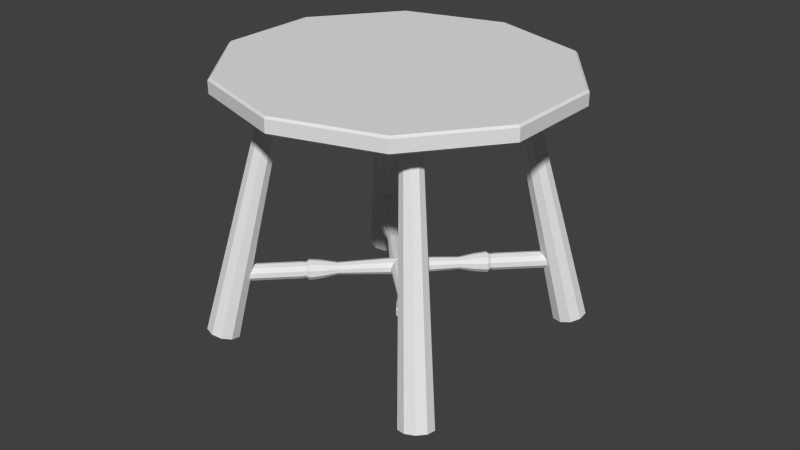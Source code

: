 # Source: tisch2.blend  (saved by Blender 2.64.0; exported with 4.5.12 LTS)
import bpy
from mathutils import Matrix  # noqa: F401  (used for matrix-valued properties, if any)

bpy.ops.wm.read_factory_settings(use_empty=True)
scene = bpy.context.scene
scene.name = 'Scene'

# ---- collections
col_collection_1 = bpy.data.collections.new('Collection 1'); scene.collection.children.link(col_collection_1)

# ---- world
world_world = bpy.data.worlds.new('World'); scene.world = world_world
world_world.color = (0.05088, 0.05088, 0.05088)
world_world.use_sun_shadow = False
world_world.sun_shadow_jitter_overblur = 0.0
world_world.cycles.sampling_method = 'MANUAL'
world_world.cycles.sample_map_resolution = 256

# ---- meshes
me_cylinder_005 = bpy.data.meshes.new('Cylinder.005')
me_cylinder_005.from_pydata([(-0.4421, 0.4415, -0.4583), (12.8, -13.06, 0.1514), (-0.2217, 0.647, -0.4699), (13.02, -12.85, 0.1397), (-0.05392, 0.7413, -0.5003), (13.19, -12.76, 0.1093), (-0.002884, 0.6885, -0.5378), (13.24, -12.81, 0.07186), (-0.08808, 0.5086, -0.5681), (13.16, -12.99, 0.04158), (-0.277, 0.2705, -0.5796), (12.97, -13.23, 0.03007), (-0.4974, 0.06508, -0.5679), (12.75, -13.44, 0.04172), (-0.6652, -0.02923, -0.5375), (12.58, -13.53, 0.07209), (-0.7162, 0.02361, -0.5001), (12.53, -13.48, 0.1096), (-0.631, 0.2034, -0.4698), (12.61, -13.3, 0.1399), (6.181, -6.309, -0.1534), (6.401, -6.103, -0.1651), (6.569, -6.009, -0.1955), (6.62, -6.062, -0.233), (6.535, -6.242, -0.2632), (6.346, -6.48, -0.2748), (6.125, -6.685, -0.2631), (5.958, -6.78, -0.2327), (5.907, -6.727, -0.1952), (5.992, -6.547, -0.165), (10.14, -9.707, -0.0313), (10.09, -9.44, -0.03251), (9.551, -9.001, -0.05791), (8.842, -8.521, -0.09212), (2.741, -2.806, -0.4357), (2.914, -2.982, -0.4471), (3.39, -3.467, -0.4152), (3.964, -4.052, -0.3663), (2.415, -2.867, -0.3344), (2.481, -3.064, -0.3128), (3.012, -3.539, -0.2979), (3.709, -4.1, -0.2873), (4.1, -3.88, -0.358), (2.892, -2.262, -0.4046), (2.994, -2.42, -0.3971), (3.249, -2.471, -0.396), (8.682, -8.86, -0.1492), (10.26, -10.04, -0.09164), (10.11, -9.921, -0.0938), (10.05, -9.725, -0.1154), (8.721, -8.589, -0.07026), (9.909, -10.11, 0.01815), (9.786, -9.983, 0.007454), (9.613, -9.807, 0.01889), (2.644, -3.233, -0.4328), (3.155, -3.687, -0.4027), (3.805, -4.2, -0.3579), (2.617, -2.68, -0.4464), (3.648, -4.229, -0.3091), (2.229, -2.979, -0.4043), (2.383, -3.082, -0.3969), (2.439, -3.349, -0.3957), (3.683, -3.021, -0.3705), (4.161, -3.751, -0.3362), (2.841, -2.209, -0.3671), (2.947, -2.371, -0.3625), (2.806, -2.442, -0.4348), (2.915, -2.586, -0.425), (3.145, -2.691, -0.433), (3.592, -3.213, -0.4029), (2.792, -2.458, -0.3345), (2.981, -2.522, -0.313), (3.449, -3.065, -0.2981), (4.004, -3.781, -0.2874), (3.187, -2.406, -0.3501), (3.628, -2.964, -0.3305), (4.124, -3.713, -0.3093), (2.673, -2.303, -0.3367), (9.515, -9.25, -0.1303), (8.818, -8.689, -0.1409), (10.35, -9.862, -0.06136), (10.19, -9.756, -0.06587), (10.07, -10.28, -0.1032), (9.938, -10.14, -0.1044), (9.815, -10.02, -0.1295), (9.313, -9.504, -0.1426), (10.13, -9.904, 0.006496), (9.989, -9.794, -0.003295), (9.882, -9.556, 0.004632), (9.372, -9.102, -0.02546), (10.15, -9.505, -0.07835), (9.606, -9.058, -0.09795), (8.879, -8.559, -0.1191), (10.3, -9.809, -0.02387), (2.712, -2.773, -0.2987), (3.214, -3.285, -0.2856), (3.845, -3.929, -0.279), (2.263, -2.747, -0.3366), (9.136, -9.321, -0.01301), (8.563, -8.737, -0.06187), (2.452, -2.509, -0.325), (2.589, -2.648, -0.3238), (2.975, -3.788, -0.3703), (3.684, -4.267, -0.3361), (2.397, -2.885, -0.4347), (2.538, -2.995, -0.4249), (2.178, -2.927, -0.3668), (2.336, -3.033, -0.3623), (2.377, -3.284, -0.3498), (2.921, -3.731, -0.3302), (8.523, -9.008, -0.1408), (9.077, -9.724, -0.1301), (9.545, -10.27, -0.1152), (9.735, -10.33, -0.09367), (9.854, -10.49, -0.0915), (8.402, -9.076, -0.1189), (8.898, -9.824, -0.0977), (9.34, -10.38, -0.07807), (9.58, -10.42, -0.06566), (9.686, -10.58, -0.06113), (8.365, -9.038, -0.09196), (8.844, -9.768, -0.05766), (9.278, -10.32, -0.03222), (9.533, -10.37, -0.03109), (9.635, -10.53, -0.02364), (8.427, -8.909, -0.07016), (8.935, -9.576, -0.02531), (9.382, -10.1, 0.004808), (9.611, -10.2, -0.003162), (9.72, -10.35, 0.00664), (12.8, 0.868, -0.1558), (-0.4421, -13.49, -0.1511), (13.02, 0.643, -0.1579), (-0.2217, -13.71, -0.1533), (13.19, 0.4714, -0.1824), (-0.05392, -13.88, -0.1778), (13.24, 0.4185, -0.2199), (-0.002883, -13.94, -0.2153), (13.16, 0.5047, -0.2561), (-0.08808, -13.85, -0.2514), (12.97, 0.697, -0.2771), (-0.277, -13.66, -0.2724), (12.75, 0.9219, -0.2749), (-0.4974, -13.43, -0.2703), (12.58, 1.094, -0.2504), (-0.6652, -13.26, -0.2457), (12.53, 1.146, -0.2129), (-0.7162, -13.21, -0.2083), (12.61, 1.06, -0.1768), (-0.631, -13.29, -0.1721), (6.181, -6.309, -0.1534), (6.401, -6.534, -0.1556), (6.569, -6.705, -0.1801), (6.62, -6.758, -0.2176), (6.535, -6.672, -0.2537), (6.346, -6.48, -0.2748), (6.125, -6.255, -0.2726), (5.958, -6.083, -0.2481), (5.907, -6.03, -0.2106), (5.992, -6.117, -0.1745), (2.947, -10.58, -0.1815), (3.187, -10.51, -0.1713), (3.628, -9.936, -0.1768), (4.124, -9.175, -0.1888), (9.938, -2.574, -0.2713), (9.815, -2.76, -0.2895), (9.313, -3.277, -0.2799), (8.682, -3.9, -0.2586), (9.611, -2.239, -0.1788), (9.382, -2.316, -0.1668), (8.935, -2.889, -0.1728), (8.427, -3.638, -0.1864), (8.818, -4.038, -0.2435), (10.35, -2.718, -0.2189), (10.19, -2.831, -0.2186), (10.15, -3.1, -0.2196), (3.964, -9.012, -0.2569), (2.806, -10.71, -0.2524), (2.915, -10.55, -0.2494), (3.145, -10.47, -0.2614), (4.004, -9.051, -0.1712), (2.452, -10.35, -0.1521), (2.589, -10.21, -0.1569), (2.712, -10.03, -0.1387), (9.545, -2.485, -0.2868), (9.077, -3.036, -0.2776), (8.523, -3.738, -0.257), (10.07, -2.44, -0.2761), (8.365, -3.576, -0.2124), (9.686, -2.043, -0.2494), (9.58, -2.208, -0.2467), (9.34, -2.275, -0.2569), (9.606, -3.574, -0.2189), (8.879, -4.1, -0.2175), (10.3, -2.665, -0.1814), (10.14, -2.782, -0.184), (10.26, -2.632, -0.2551), (10.11, -2.751, -0.2519), (10.05, -2.995, -0.2638), (9.515, -3.482, -0.2575), (9.989, -2.624, -0.1614), (9.882, -2.826, -0.1438), (9.372, -3.334, -0.1527), (8.721, -3.939, -0.1728), (10.09, -3.036, -0.1738), (9.551, -3.518, -0.1788), (8.842, -4.062, -0.1905), (10.13, -2.494, -0.1569), (3.592, -9.9, -0.2554), (4.1, -9.151, -0.2418), (2.892, -10.8, -0.2163), (2.994, -10.63, -0.2161), (2.617, -10.52, -0.2734), (2.741, -10.37, -0.2688), (2.914, -10.24, -0.2871), (3.39, -9.695, -0.2778), (2.673, -10.57, -0.1543), (2.792, -10.42, -0.1589), (2.981, -10.3, -0.1414), (3.449, -9.752, -0.1506), (3.249, -10.58, -0.2172), (3.683, -9.992, -0.2168), (4.161, -9.213, -0.2158), (2.841, -10.75, -0.1788), (9.613, -2.551, -0.1411), (9.136, -3.094, -0.1504), (8.563, -3.777, -0.1713), (9.72, -2.076, -0.1758), (3.214, -9.512, -0.1483), (3.845, -8.889, -0.1696), (9.909, -2.269, -0.1548), (9.786, -2.416, -0.1594), (8.898, -2.853, -0.2514), (8.402, -3.614, -0.2394), (9.854, -2.215, -0.2739), (9.735, -2.366, -0.2693), (9.635, -1.99, -0.2119), (9.533, -2.159, -0.2121), (9.278, -2.21, -0.211), (8.844, -2.797, -0.2114), (3.805, -8.85, -0.2554), (3.155, -9.455, -0.2755), (2.644, -9.963, -0.2844), (2.538, -10.17, -0.2668), (2.397, -10.3, -0.2713), (3.684, -8.727, -0.2377), (2.975, -9.271, -0.2494), (2.439, -9.753, -0.2544), (2.383, -10.01, -0.2442), (2.229, -10.12, -0.2468), (3.648, -8.689, -0.2107), (2.921, -9.215, -0.2093), (2.377, -9.688, -0.2086), (2.336, -9.958, -0.2096), (2.178, -10.07, -0.2093), (3.709, -8.751, -0.1847), (3.012, -9.307, -0.1707), (2.481, -9.794, -0.1644), (2.415, -10.04, -0.1763), (2.263, -10.16, -0.1731), (13.75, 1.443, -0.6872), (8.645, 0.8655, 1.197), (14.31, 1.289, -0.661), (8.976, 0.7751, 1.213), (14.68, 0.8121, -0.6431), (9.193, 0.4954, 1.223), (14.71, 0.1952, -0.6423), (9.213, 0.1332, 1.223), (14.4, -0.3265, -0.6578), (9.029, -0.1732, 1.214), (13.86, -0.5539, -0.6836), (8.711, -0.3067, 1.199), (13.29, -0.4, -0.7098), (8.381, -0.2163, 1.184), (12.92, 0.07616, -0.7232), (8.164, 0.06341, 1.174), (12.89, 0.6934, -0.7274), (8.143, 0.4256, 1.173), (13.21, 1.215, -0.713), (8.327, 0.732, 1.182), (13.86, -13.17, -0.4064), (8.711, -8.251, 1.374), (14.4, -13.31, -0.3725), (9.029, -8.335, 1.394), (14.71, -13.76, -0.3346), (9.213, -8.598, 1.416), (14.68, -14.34, -0.309), (9.193, -8.94, 1.431), (14.31, -14.83, -0.3043), (8.976, -9.229, 1.433), (13.74, -15.05, -0.3224), (8.645, -9.357, 1.423), (13.2, -14.91, -0.3564), (8.327, -9.273, 1.403), (12.88, -14.45, -0.3901), (8.143, -9.009, 1.381), (12.92, -13.88, -0.4189), (8.164, -8.668, 1.366), (13.3, -13.39, -0.4246), (8.381, -8.378, 1.364), (0.0, 1.0, -1.001), (1.23e-08, 0.5871, 1.0), (0.5878, 0.809, -1.001), (0.3451, 0.475, 1.0), (0.9511, 0.309, -1.0), (0.5584, 0.1814, 1.0), (0.9511, -0.309, -1.0), (0.5584, -0.1814, 1.0), (0.5878, -0.809, -1.0), (0.3451, -0.475, 1.0), (-8.742e-08, -1.0, -1.0), (-3.903e-08, -0.5871, 1.0), (-0.5878, -0.809, -1.0), (-0.3451, -0.475, 1.0), (-0.9511, -0.309, -0.9964), (-0.5584, -0.1814, 1.0), (-0.9511, 0.309, -1.0), (-0.5584, 0.1814, 1.0), (-0.5878, 0.809, -1.001), (-0.3451, 0.475, 1.0), (1.222e-06, -13.62, -0.723), (5.559e-07, -8.531, 1.175), (0.5878, -13.8, -0.7148), (0.3451, -8.637, 1.18), (0.9511, -14.26, -0.6923), (0.5584, -8.913, 1.193), (0.9511, -14.84, -0.6658), (0.5584, -9.254, 1.208), (0.5878, -15.31, -0.6445), (0.3451, -9.53, 1.221), (1.313e-06, -15.49, -0.6363), (6.095e-07, -9.635, 1.225), (-0.5878, -15.31, -0.6445), (-0.3451, -9.53, 1.221), (-0.9511, -14.83, -0.6625), (-0.5584, -9.254, 1.208), (-0.9511, -14.26, -0.6923), (-0.5584, -8.913, 1.193), (-0.5878, -13.8, -0.7148), (-0.3451, -8.637, 1.18)], [], [(51, 1, 3, 86), (86, 3, 5, 93), (93, 5, 7, 80), (80, 7, 9, 47), (47, 9, 11, 82), (82, 11, 13, 114), (114, 13, 15, 119), (119, 15, 17, 124), (3, 1, 19, 17, 15, 13, 11, 9, 7, 5), (129, 19, 1, 51), (124, 17, 19, 129), (0, 2, 4, 6, 8, 10, 12, 14, 16, 18), (96, 20, 21, 73), (73, 21, 22, 76), (76, 22, 23, 63), (63, 23, 24, 42), (42, 24, 25, 37), (37, 25, 26, 56), (56, 26, 27, 103), (103, 27, 28, 58), (41, 29, 20, 96), (58, 28, 29, 41), (6, 43, 66, 8), (2, 77, 64, 4), (4, 64, 43, 6), (94, 95, 72, 71), (45, 62, 69, 68), (74, 75, 62, 45), (77, 70, 65, 64), (71, 72, 75, 74), (101, 94, 71, 70), (95, 96, 73, 72), (0, 100, 77, 2), (100, 101, 70, 77), (44, 45, 68, 67), (62, 63, 42, 69), (75, 76, 63, 62), (43, 44, 67, 66), (64, 65, 44, 43), (65, 74, 45, 44), (70, 71, 74, 65), (72, 73, 76, 75), (8, 66, 57, 10), (66, 67, 34, 57), (67, 68, 35, 34), (68, 69, 36, 35), (69, 42, 37, 36), (10, 57, 104, 12), (57, 34, 105, 104), (34, 35, 54, 105), (35, 36, 55, 54), (36, 37, 56, 55), (12, 104, 59, 14), (104, 105, 60, 59), (105, 54, 61, 60), (54, 55, 102, 61), (55, 56, 103, 102), (14, 59, 106, 16), (59, 60, 107, 106), (60, 61, 108, 107), (61, 102, 109, 108), (102, 103, 58, 109), (18, 97, 100, 0), (97, 38, 101, 100), (38, 39, 94, 101), (39, 40, 95, 94), (40, 41, 96, 95), (16, 106, 97, 18), (106, 107, 38, 97), (107, 108, 39, 38), (108, 109, 40, 39), (109, 58, 41, 40), (20, 99, 50, 21), (99, 98, 89, 50), (98, 53, 88, 89), (53, 52, 87, 88), (52, 51, 86, 87), (21, 50, 33, 22), (50, 89, 32, 33), (89, 88, 31, 32), (88, 87, 30, 31), (87, 86, 93, 30), (22, 33, 92, 23), (33, 32, 91, 92), (32, 31, 90, 91), (31, 30, 81, 90), (30, 93, 80, 81), (23, 92, 79, 24), (92, 91, 78, 79), (91, 90, 49, 78), (90, 81, 48, 49), (81, 80, 47, 48), (24, 79, 46, 25), (79, 78, 85, 46), (78, 49, 84, 85), (49, 48, 83, 84), (48, 47, 82, 83), (25, 46, 110, 26), (46, 85, 111, 110), (85, 84, 112, 111), (84, 83, 113, 112), (83, 82, 114, 113), (26, 110, 115, 27), (110, 111, 116, 115), (111, 112, 117, 116), (112, 113, 118, 117), (113, 114, 119, 118), (27, 115, 120, 28), (115, 116, 121, 120), (116, 117, 122, 121), (117, 118, 123, 122), (118, 119, 124, 123), (29, 125, 99, 20), (125, 126, 98, 99), (126, 127, 53, 98), (127, 128, 52, 53), (128, 129, 51, 52), (28, 120, 125, 29), (120, 121, 126, 125), (121, 122, 127, 126), (122, 123, 128, 127), (123, 124, 129, 128), (181, 131, 133, 216), (216, 133, 135, 223), (223, 135, 137, 210), (210, 137, 139, 177), (177, 139, 141, 212), (212, 141, 143, 244), (244, 143, 145, 249), (249, 145, 147, 254), (133, 131, 149, 147, 145, 143, 141, 139, 137, 135), (259, 149, 131, 181), (254, 147, 149, 259), (130, 132, 134, 136, 138, 140, 142, 144, 146, 148), (226, 150, 151, 203), (203, 151, 152, 206), (206, 152, 153, 193), (193, 153, 154, 172), (172, 154, 155, 167), (167, 155, 156, 186), (186, 156, 157, 233), (233, 157, 158, 188), (171, 159, 150, 226), (188, 158, 159, 171), (136, 173, 196, 138), (132, 207, 194, 134), (134, 194, 173, 136), (224, 225, 202, 201), (175, 192, 199, 198), (204, 205, 192, 175), (207, 200, 195, 194), (201, 202, 205, 204), (231, 224, 201, 200), (225, 226, 203, 202), (130, 230, 207, 132), (230, 231, 200, 207), (174, 175, 198, 197), (192, 193, 172, 199), (205, 206, 193, 192), (173, 174, 197, 196), (194, 195, 174, 173), (195, 204, 175, 174), (200, 201, 204, 195), (202, 203, 206, 205), (138, 196, 187, 140), (196, 197, 164, 187), (197, 198, 165, 164), (198, 199, 166, 165), (199, 172, 167, 166), (140, 187, 234, 142), (187, 164, 235, 234), (164, 165, 184, 235), (165, 166, 185, 184), (166, 167, 186, 185), (142, 234, 189, 144), (234, 235, 190, 189), (235, 184, 191, 190), (184, 185, 232, 191), (185, 186, 233, 232), (144, 189, 236, 146), (189, 190, 237, 236), (190, 191, 238, 237), (191, 232, 239, 238), (232, 233, 188, 239), (148, 227, 230, 130), (227, 168, 231, 230), (168, 169, 224, 231), (169, 170, 225, 224), (170, 171, 226, 225), (146, 236, 227, 148), (236, 237, 168, 227), (237, 238, 169, 168), (238, 239, 170, 169), (239, 188, 171, 170), (150, 229, 180, 151), (229, 228, 219, 180), (228, 183, 218, 219), (183, 182, 217, 218), (182, 181, 216, 217), (151, 180, 163, 152), (180, 219, 162, 163), (219, 218, 161, 162), (218, 217, 160, 161), (217, 216, 223, 160), (152, 163, 222, 153), (163, 162, 221, 222), (162, 161, 220, 221), (161, 160, 211, 220), (160, 223, 210, 211), (153, 222, 209, 154), (222, 221, 208, 209), (221, 220, 179, 208), (220, 211, 178, 179), (211, 210, 177, 178), (154, 209, 176, 155), (209, 208, 215, 176), (208, 179, 214, 215), (179, 178, 213, 214), (178, 177, 212, 213), (155, 176, 240, 156), (176, 215, 241, 240), (215, 214, 242, 241), (214, 213, 243, 242), (213, 212, 244, 243), (156, 240, 245, 157), (240, 241, 246, 245), (241, 242, 247, 246), (242, 243, 248, 247), (243, 244, 249, 248), (157, 245, 250, 158), (245, 246, 251, 250), (246, 247, 252, 251), (247, 248, 253, 252), (248, 249, 254, 253), (159, 255, 229, 150), (255, 256, 228, 229), (256, 257, 183, 228), (257, 258, 182, 183), (258, 259, 181, 182), (158, 250, 255, 159), (250, 251, 256, 255), (251, 252, 257, 256), (252, 253, 258, 257), (253, 254, 259, 258), (260, 261, 263, 262), (262, 263, 265, 264), (264, 265, 267, 266), (266, 267, 269, 268), (268, 269, 271, 270), (270, 271, 273, 272), (272, 273, 275, 274), (274, 275, 277, 276), (263, 261, 279, 277, 275, 273, 271, 269, 267, 265), (278, 279, 261, 260), (276, 277, 279, 278), (260, 262, 264, 266, 268, 270, 272, 274, 276, 278), (280, 281, 283, 282), (282, 283, 285, 284), (284, 285, 287, 286), (286, 287, 289, 288), (288, 289, 291, 290), (290, 291, 293, 292), (292, 293, 295, 294), (294, 295, 297, 296), (283, 281, 299, 297, 295, 293, 291, 289, 287, 285), (298, 299, 281, 280), (296, 297, 299, 298), (280, 282, 284, 286, 288, 290, 292, 294, 296, 298), (300, 301, 303, 302), (302, 303, 305, 304), (304, 305, 307, 306), (306, 307, 309, 308), (308, 309, 311, 310), (310, 311, 313, 312), (312, 313, 315, 314), (314, 315, 317, 316), (303, 301, 319, 317, 315, 313, 311, 309, 307, 305), (318, 319, 301, 300), (316, 317, 319, 318), (300, 302, 304, 306, 308, 310, 312, 314, 316, 318), (320, 321, 323, 322), (322, 323, 325, 324), (324, 325, 327, 326), (326, 327, 329, 328), (328, 329, 331, 330), (330, 331, 333, 332), (332, 333, 335, 334), (334, 335, 337, 336), (323, 321, 339, 337, 335, 333, 331, 329, 327, 325), (338, 339, 321, 320), (336, 337, 339, 338), (320, 322, 324, 326, 328, 330, 332, 334, 336, 338)])
_uv = me_cylinder_005.uv_layers.new(name='UVMap')
_uv.uv.foreach_set('vector', [0.9761, 0.6306, 1.292, 0.6309, 1.292, 0.6612, 0.9767, 0.6609, 0.9767, 0.6609, 1.292, 0.6612, 1.296, 0.68, 0.9804, 0.6797, -0.1381, 0.4226, 0.1773, 0.422, 0.1829, 0.426, -0.1326, 0.4267, 0.1715, 0.5588, -0.1439, 0.5591, -0.149, 0.5402, 0.1664, 0.54, 0.1664, 0.54, -0.149, 0.5402, -0.1519, 0.5098, 0.1635, 0.5096, 0.1635, 0.5096, -0.1519, 0.5098, -0.1514, 0.4795, 0.1641, 0.4792, 0.1641, 0.4792, -0.1514, 0.4795, -0.1476, 0.4607, 0.1678, 0.4605, -0.1323, 0.4313, 0.1831, 0.4319, 0.1776, 0.4359, -0.1378, 0.4353, 0.6269, 0.2156, 0.6117, 0.1942, 0.5986, 0.1693, 0.5927, 0.1506, 0.5962, 0.1451, 0.6078, 0.1549, 0.6231, 0.1763, 0.6362, 0.2012, 0.6421, 0.2199, 0.6385, 0.2254, 0.979, 0.6002, 1.294, 0.6004, 1.292, 0.6309, 0.9761, 0.6306, 0.9842, 0.5813, 1.3, 0.5816, 1.294, 0.6004, 0.979, 0.6002, 0.5254, 0.3507, 0.5407, 0.3721, 0.5523, 0.3819, 0.5558, 0.3764, 0.5499, 0.3577, 0.5368, 0.3329, 0.5216, 0.3114, 0.5099, 0.3016, 0.5064, 0.3071, 0.5123, 0.3259, 0.3153, 0.63, 0.5698, 0.6302, 0.5704, 0.6606, 0.3157, 0.6518, 0.3157, 0.6518, 0.5704, 0.6606, 0.5741, 0.6793, 0.3183, 0.6653, -0.03062, 0.4387, 0.2252, 0.4373, 0.2307, 0.4413, -0.02665, 0.4415, 0.8352, 0.5444, 0.5779, 0.5584, 0.5727, 0.5396, 0.8314, 0.5309, 0.8314, 0.5309, 0.5727, 0.5396, 0.5698, 0.5092, 0.8294, 0.509, 0.8294, 0.509, 0.5698, 0.5092, 0.5704, 0.4788, 0.8298, 0.4871, 0.8298, 0.4871, 0.5704, 0.4788, 0.5741, 0.4601, 0.8325, 0.4737, -0.0285, 0.444, 0.2299, 0.4438, 0.2243, 0.4478, -0.03247, 0.4469, 0.3173, 0.6081, 0.5727, 0.5998, 0.5698, 0.6302, 0.3153, 0.63, 0.321, 0.5945, 0.5779, 0.581, 0.5727, 0.5998, 0.3173, 0.6081, 1.3, 0.5578, 0.9842, 0.5581, 0.979, 0.5393, 1.294, 0.539, -0.1514, 0.66, 0.1641, 0.6602, 0.1678, 0.679, -0.1476, 0.6787, -0.1519, 0.4273, 0.1635, 0.4267, 0.169, 0.4307, -0.1464, 0.4313, 0.1918, 0.6299, 0.2465, 0.63, 0.2471, 0.6624, 0.1925, 0.6671, 0.9537, 0.5691, 0.9005, 0.5615, 0.895, 0.5414, 0.9474, 0.546, -0.1519, 0.4375, -0.09788, 0.4378, -0.09199, 0.4421, -0.1452, 0.4424, 0.1641, 0.6602, 0.1789, 0.6579, 0.1823, 0.6752, 0.1678, 0.679, 0.1925, 0.6671, 0.2471, 0.6624, 0.2511, 0.6824, 0.197, 0.69, 0.1784, 0.6299, 0.1918, 0.6299, 0.1925, 0.6671, 0.1789, 0.6579, 0.2465, 0.63, 0.3153, 0.63, 0.3157, 0.6518, 0.2471, 0.6624, -0.1519, 0.6296, 0.1635, 0.6299, 0.1641, 0.6602, -0.1514, 0.66, 0.1635, 0.6299, 0.1784, 0.6299, 0.1789, 0.6579, 0.1641, 0.6602, 0.9701, 0.5543, 0.9537, 0.5691, 0.9474, 0.546, 0.9653, 0.5369, 0.9005, 0.5615, 0.8352, 0.5444, 0.8314, 0.5309, 0.895, 0.5414, -0.09788, 0.4378, -0.03062, 0.4387, -0.02665, 0.4415, -0.09199, 0.4421, 0.9842, 0.5581, 0.9701, 0.5543, 0.9653, 0.5369, 0.979, 0.5393, 0.1635, 0.4267, 0.1781, 0.4268, 0.1831, 0.4305, 0.169, 0.4307, 0.9751, 0.5543, 0.9604, 0.5691, 0.9537, 0.5691, 0.9701, 0.5543, 0.1789, 0.6579, 0.1925, 0.6671, 0.197, 0.69, 0.1823, 0.6752, 0.2471, 0.6624, 0.3157, 0.6518, 0.3183, 0.6653, 0.2511, 0.6824, 1.294, 0.539, 0.979, 0.5393, 0.9761, 0.5089, 1.292, 0.5086, 0.979, 0.5393, 0.9653, 0.5369, 0.9627, 0.5089, 0.9761, 0.5089, 0.9653, 0.5369, 0.9474, 0.546, 0.9439, 0.5089, 0.9627, 0.5089, 0.9474, 0.546, 0.895, 0.5414, 0.8919, 0.5089, 0.9439, 0.5089, 0.895, 0.5414, 0.8314, 0.5309, 0.8294, 0.509, 0.8919, 0.5089, 1.292, 0.5086, 0.9761, 0.5089, 0.9767, 0.4785, 1.292, 0.4782, 0.9761, 0.5089, 0.9627, 0.5089, 0.9632, 0.4809, 0.9767, 0.4785, 0.9627, 0.5089, 0.9439, 0.5089, 0.9445, 0.4717, 0.9632, 0.4809, 0.9439, 0.5089, 0.8919, 0.5089, 0.8925, 0.4765, 0.9445, 0.4717, 0.8919, 0.5089, 0.8294, 0.509, 0.8298, 0.4871, 0.8925, 0.4765, 1.292, 0.4782, 0.9767, 0.4785, 0.9804, 0.4598, 1.296, 0.4595, 0.9767, 0.4785, 0.9632, 0.4809, 0.9666, 0.4636, 0.9804, 0.4598, 0.9632, 0.4809, 0.9445, 0.4717, 0.9491, 0.4488, 0.9666, 0.4636, 0.9445, 0.4717, 0.8925, 0.4765, 0.8965, 0.4565, 0.9491, 0.4488, 0.8925, 0.4765, 0.8298, 0.4871, 0.8325, 0.4737, 0.8965, 0.4565, -0.1464, 0.4174, 0.169, 0.418, 0.1635, 0.422, -0.1519, 0.4214, 0.169, 0.418, 0.1829, 0.4182, 0.1778, 0.4219, 0.1635, 0.422, 0.9666, 0.4636, 0.9491, 0.4488, 0.9558, 0.4489, 0.9717, 0.4636, -0.1452, 0.4424, -0.09256, 0.4429, -0.09845, 0.4472, -0.1519, 0.4473, -0.09256, 0.4429, -0.0285, 0.444, -0.03247, 0.4469, -0.09845, 0.4472, -0.149, 0.5992, 0.1664, 0.5995, 0.1635, 0.6299, -0.1519, 0.6296, 0.1664, 0.5995, 0.181, 0.6018, 0.1784, 0.6299, 0.1635, 0.6299, 0.181, 0.6018, 0.1953, 0.5927, 0.1918, 0.6299, 0.1784, 0.6299, 0.1953, 0.5927, 0.2496, 0.5975, 0.2465, 0.63, 0.1918, 0.6299, 0.2496, 0.5975, 0.3173, 0.6081, 0.3153, 0.63, 0.2465, 0.63, -0.1439, 0.5804, 0.1715, 0.5806, 0.1664, 0.5995, -0.149, 0.5992, 0.1715, 0.5806, 0.1858, 0.5845, 0.181, 0.6018, 0.1664, 0.5995, 0.1858, 0.5845, 0.2016, 0.5697, 0.1953, 0.5927, 0.181, 0.6018, 0.2016, 0.5697, 0.2551, 0.5774, 0.2496, 0.5975, 0.1953, 0.5927, 0.2551, 0.5774, 0.321, 0.5945, 0.3173, 0.6081, 0.2496, 0.5975, 0.5698, 0.6302, 0.8294, 0.6304, 0.8298, 0.6523, 0.5704, 0.6606, 0.8294, 0.6304, 0.8919, 0.6305, 0.8925, 0.663, 0.8298, 0.6523, 0.8919, 0.6305, 0.9439, 0.6306, 0.9445, 0.6677, 0.8925, 0.663, 0.9439, 0.6306, 0.9627, 0.6306, 0.9632, 0.6586, 0.9445, 0.6677, 0.9627, 0.6306, 0.9761, 0.6306, 0.9767, 0.6609, 0.9632, 0.6586, 0.5704, 0.6606, 0.8298, 0.6523, 0.8325, 0.6658, 0.5741, 0.6793, 0.8298, 0.6523, 0.8925, 0.663, 0.8965, 0.683, 0.8325, 0.6658, 0.8925, 0.663, 0.9445, 0.6677, 0.9491, 0.6906, 0.8965, 0.683, 0.9445, 0.6677, 0.9632, 0.6586, 0.9666, 0.6758, 0.9491, 0.6906, 0.9632, 0.6586, 0.9767, 0.6609, 0.9804, 0.6797, 0.9666, 0.6758, 0.2252, 0.4373, 0.4835, 0.4376, 0.4875, 0.4405, 0.2307, 0.4413, 0.4835, 0.4376, 0.5476, 0.4365, 0.5535, 0.4408, 0.4875, 0.4405, 0.5476, 0.4365, 0.6002, 0.4359, 0.6069, 0.4408, 0.5535, 0.4408, 0.9491, 0.6906, 0.9666, 0.6758, 0.9717, 0.6758, 0.9558, 0.6905, -0.1519, 0.4229, -0.1381, 0.4226, -0.1326, 0.4267, -0.1468, 0.4266, 0.5779, 0.5584, 0.321, 0.5449, 0.3173, 0.5313, 0.5727, 0.5396, 0.321, 0.5449, 0.2551, 0.5621, 0.2496, 0.542, 0.3173, 0.5313, 0.2551, 0.5621, 0.2016, 0.5697, 0.1953, 0.5467, 0.2496, 0.542, 0.2016, 0.5697, 0.1858, 0.555, 0.181, 0.5376, 0.1953, 0.5467, 0.1858, 0.555, 0.1715, 0.5588, 0.1664, 0.54, 0.181, 0.5376, 0.5727, 0.5396, 0.3173, 0.5313, 0.3153, 0.5095, 0.5698, 0.5092, 0.3173, 0.5313, 0.2496, 0.542, 0.2465, 0.5095, 0.3153, 0.5095, 0.2496, 0.542, 0.1953, 0.5467, 0.1918, 0.5095, 0.2465, 0.5095, 0.1953, 0.5467, 0.181, 0.5376, 0.1784, 0.5095, 0.1918, 0.5095, 0.181, 0.5376, 0.1664, 0.54, 0.1635, 0.5096, 0.1784, 0.5095, 0.5698, 0.5092, 0.3153, 0.5095, 0.3157, 0.4876, 0.5704, 0.4788, 0.3153, 0.5095, 0.2465, 0.5095, 0.2471, 0.477, 0.3157, 0.4876, 0.2465, 0.5095, 0.1918, 0.5095, 0.1925, 0.4724, 0.2471, 0.477, 0.1918, 0.5095, 0.1784, 0.5095, 0.1789, 0.4815, 0.1925, 0.4724, 0.1784, 0.5095, 0.1635, 0.5096, 0.1641, 0.4792, 0.1789, 0.4815, 0.5704, 0.4788, 0.3157, 0.4876, 0.3183, 0.4741, 0.5741, 0.4601, 0.3157, 0.4876, 0.2471, 0.477, 0.2511, 0.457, 0.3183, 0.4741, 0.2471, 0.477, 0.1925, 0.4724, 0.197, 0.4495, 0.2511, 0.457, 0.1925, 0.4724, 0.1789, 0.4815, 0.1823, 0.4643, 0.197, 0.4495, 0.1789, 0.4815, 0.1641, 0.4792, 0.1678, 0.4605, 0.1823, 0.4643, 0.2299, 0.4438, 0.4856, 0.4451, 0.4817, 0.448, 0.2243, 0.4478, 0.4856, 0.4451, 0.5529, 0.4442, 0.547, 0.4485, 0.4817, 0.448, 0.5529, 0.4442, 0.6069, 0.4439, 0.6002, 0.4488, 0.547, 0.4485, 0.9604, 0.5703, 0.9751, 0.5851, 0.9701, 0.5852, 0.9537, 0.5704, -0.1468, 0.4315, -0.1323, 0.4313, -0.1378, 0.4353, -0.1519, 0.4352, 0.5727, 0.5998, 0.8314, 0.6085, 0.8294, 0.6304, 0.5698, 0.6302, 0.8314, 0.6085, 0.895, 0.598, 0.8919, 0.6305, 0.8294, 0.6304, 0.895, 0.598, 0.9474, 0.5934, 0.9439, 0.6306, 0.8919, 0.6305, 0.9474, 0.5934, 0.9653, 0.6025, 0.9627, 0.6306, 0.9439, 0.6306, 0.9653, 0.6025, 0.979, 0.6002, 0.9761, 0.6306, 0.9627, 0.6306, 0.5779, 0.581, 0.8352, 0.595, 0.8314, 0.6085, 0.5727, 0.5998, 0.8352, 0.595, 0.9005, 0.5779, 0.895, 0.598, 0.8314, 0.6085, 0.9005, 0.5779, 0.9537, 0.5704, 0.9474, 0.5934, 0.895, 0.598, 0.9537, 0.5704, 0.9701, 0.5852, 0.9653, 0.6025, 0.9474, 0.5934, 0.9701, 0.5852, 0.9842, 0.5813, 0.979, 0.6002, 0.9653, 0.6025, 0.3668, 0.73, 0.1282, 0.7302, 0.1273, 0.701, 0.3659, 0.7009, 0.3659, 0.7009, 0.1273, 0.701, 0.1266, 0.6787, 0.3652, 0.6786, 0.3652, 0.6786, 0.1266, 0.6787, 0.1264, 0.6718, 0.365, 0.6716, 0.9825, 0.5559, 1.221, 0.5561, 1.221, 0.5671, 0.9822, 0.567, 0.9822, 0.567, 1.221, 0.5671, 1.22, 0.592, 0.9815, 0.5919, 0.9815, 0.5919, 1.22, 0.592, 1.219, 0.6212, 0.9806, 0.621, 0.9806, 0.621, 1.219, 0.6212, 1.218, 0.6435, 0.9799, 0.6433, 0.9799, 0.6433, 1.218, 0.6435, 1.218, 0.6504, 0.9797, 0.6503, 0.6176, 0.2991, 0.6332, 0.2993, 0.6465, 0.2971, 0.6525, 0.2934, 0.6488, 0.2894, 0.6369, 0.2869, 0.6213, 0.2867, 0.608, 0.2889, 0.6021, 0.2926, 0.6057, 0.2965, 0.3675, 0.7549, 0.1289, 0.755, 0.1282, 0.7302, 0.3668, 0.73, 0.3679, 0.766, 0.1293, 0.7661, 0.1289, 0.755, 0.3675, 0.7549, 0.5192, 0.2988, 0.5036, 0.2986, 0.4917, 0.296, 0.488, 0.2921, 0.494, 0.2884, 0.5073, 0.2862, 0.5229, 0.2864, 0.5348, 0.289, 0.5384, 0.2929, 0.5325, 0.2966, 0.8685, 0.7266, 0.6741, 0.7298, 0.6732, 0.7007, 0.8678, 0.7056, 0.8678, 0.7056, 0.6732, 0.7007, 0.6726, 0.6784, 0.8673, 0.6895, 0.8673, 0.6895, 0.6726, 0.6784, 0.6723, 0.6715, 0.8672, 0.6846, 0.4803, 0.5689, 0.6752, 0.5558, 0.6749, 0.5668, 0.4801, 0.5768, 0.4801, 0.5768, 0.6749, 0.5668, 0.6741, 0.5917, 0.4796, 0.5947, 0.4796, 0.5947, 0.6741, 0.5917, 0.6732, 0.6209, 0.4789, 0.6157, 0.4789, 0.6157, 0.6732, 0.6209, 0.6726, 0.6432, 0.4784, 0.6318, 0.4784, 0.6318, 0.6726, 0.6432, 0.6723, 0.6501, 0.4783, 0.6368, 0.869, 0.7445, 0.6749, 0.7547, 0.6741, 0.7298, 0.8685, 0.7266, 0.8692, 0.7525, 0.6752, 0.7658, 0.6749, 0.7547, 0.869, 0.7445, 0.1293, 0.5555, 0.3679, 0.5556, 0.3675, 0.5667, 0.1289, 0.5665, 1.219, 0.7004, 0.9806, 0.7005, 0.9799, 0.6782, 1.218, 0.6781, 1.218, 0.6781, 0.9799, 0.6782, 0.9797, 0.6713, 1.218, 0.6711, 0.9587, 0.7322, 0.9183, 0.7305, 0.9173, 0.6993, 0.9576, 0.6965, 0.3911, 0.5451, 0.4312, 0.5524, 0.4308, 0.5642, 0.3907, 0.5586, 0.9567, 0.6693, 0.9166, 0.6755, 0.9163, 0.6681, 0.9564, 0.6608, 0.9806, 0.7005, 0.9699, 0.7019, 0.9693, 0.6814, 0.9799, 0.6782, 0.9576, 0.6965, 0.9173, 0.6993, 0.9166, 0.6755, 0.9567, 0.6693, 0.9707, 0.7288, 0.9587, 0.7322, 0.9576, 0.6965, 0.9699, 0.7019, 0.9183, 0.7305, 0.8685, 0.7266, 0.8678, 0.7056, 0.9173, 0.6993, 1.22, 0.7295, 0.9815, 0.7297, 0.9806, 0.7005, 1.219, 0.7004, 0.9815, 0.7297, 0.9707, 0.7288, 0.9699, 0.7019, 0.9806, 0.7005, 0.3785, 0.5593, 0.3911, 0.5451, 0.3907, 0.5586, 0.3782, 0.5695, 0.4312, 0.5524, 0.4803, 0.5689, 0.4801, 0.5768, 0.4308, 0.5642, 0.9166, 0.6755, 0.8673, 0.6895, 0.8672, 0.6846, 0.9163, 0.6681, 0.3679, 0.5556, 0.3785, 0.5593, 0.3782, 0.5695, 0.3675, 0.5667, 0.9799, 0.6782, 0.9693, 0.6814, 0.9691, 0.675, 0.9797, 0.6713, 0.9693, 0.6814, 0.9567, 0.6693, 0.9564, 0.6608, 0.9691, 0.675, 0.9699, 0.7019, 0.9576, 0.6965, 0.9567, 0.6693, 0.9693, 0.6814, 0.9173, 0.6993, 0.8678, 0.7056, 0.8673, 0.6895, 0.9166, 0.6755, 0.1289, 0.5665, 0.3675, 0.5667, 0.3668, 0.5915, 0.1282, 0.5914, 0.3675, 0.5667, 0.3782, 0.5695, 0.3775, 0.5924, 0.3668, 0.5915, 0.3782, 0.5695, 0.3907, 0.5586, 0.3898, 0.589, 0.3775, 0.5924, 0.3907, 0.5586, 0.4308, 0.5642, 0.4301, 0.5908, 0.3898, 0.589, 0.4308, 0.5642, 0.4801, 0.5768, 0.4796, 0.5947, 0.4301, 0.5908, 0.1282, 0.5914, 0.3668, 0.5915, 0.3659, 0.6207, 0.1273, 0.6205, 0.3668, 0.5915, 0.3775, 0.5924, 0.3767, 0.6193, 0.3659, 0.6207, 0.3775, 0.5924, 0.3898, 0.589, 0.3887, 0.6247, 0.3767, 0.6193, 0.3898, 0.589, 0.4301, 0.5908, 0.4291, 0.6219, 0.3887, 0.6247, 0.4301, 0.5908, 0.4796, 0.5947, 0.4789, 0.6157, 0.4291, 0.6219, 0.1273, 0.6205, 0.3659, 0.6207, 0.3652, 0.643, 0.1266, 0.6429, 0.3659, 0.6207, 0.3767, 0.6193, 0.376, 0.6399, 0.3652, 0.643, 0.3767, 0.6193, 0.3887, 0.6247, 0.3878, 0.652, 0.376, 0.6399, 0.3887, 0.6247, 0.4291, 0.6219, 0.4284, 0.6458, 0.3878, 0.652, 0.4291, 0.6219, 0.4789, 0.6157, 0.4784, 0.6318, 0.4284, 0.6458, 0.1266, 0.6429, 0.3652, 0.643, 0.365, 0.6499, 0.1264, 0.6498, 0.3652, 0.643, 0.376, 0.6399, 0.3758, 0.6463, 0.365, 0.6499, 0.376, 0.6399, 0.3878, 0.652, 0.3876, 0.6605, 0.3758, 0.6463, 0.3878, 0.652, 0.4284, 0.6458, 0.4281, 0.6532, 0.3876, 0.6605, 0.4284, 0.6458, 0.4784, 0.6318, 0.4783, 0.6368, 0.4281, 0.6532, 1.221, 0.7544, 0.9822, 0.7545, 0.9815, 0.7297, 1.22, 0.7295, 0.9822, 0.7545, 0.9714, 0.7517, 0.9707, 0.7288, 0.9815, 0.7297, 0.9714, 0.7517, 0.9596, 0.7626, 0.9587, 0.7322, 0.9707, 0.7288, 0.9596, 0.7626, 0.9191, 0.757, 0.9183, 0.7305, 0.9587, 0.7322, 0.9191, 0.757, 0.869, 0.7445, 0.8685, 0.7266, 0.9183, 0.7305, 1.221, 0.7655, 0.9825, 0.7656, 0.9822, 0.7545, 1.221, 0.7544, 0.9825, 0.7656, 0.9717, 0.762, 0.9714, 0.7517, 0.9822, 0.7545, 0.9717, 0.762, 0.96, 0.7762, 0.9596, 0.7626, 0.9714, 0.7517, 0.96, 0.7762, 0.9194, 0.7689, 0.9191, 0.757, 0.9596, 0.7626, 0.9194, 0.7689, 0.8692, 0.7525, 0.869, 0.7445, 0.9191, 0.757, 0.6741, 0.7298, 0.4796, 0.7268, 0.4789, 0.7058, 0.6732, 0.7007, 0.4796, 0.7268, 0.4301, 0.7308, 0.4291, 0.6996, 0.4789, 0.7058, 0.4301, 0.7308, 0.3898, 0.7325, 0.3887, 0.6969, 0.4291, 0.6996, 0.3898, 0.7325, 0.3775, 0.7291, 0.3767, 0.7023, 0.3887, 0.6969, 0.3775, 0.7291, 0.3668, 0.73, 0.3659, 0.7009, 0.3767, 0.7023, 0.6732, 0.7007, 0.4789, 0.7058, 0.4784, 0.6898, 0.6726, 0.6784, 0.4789, 0.7058, 0.4291, 0.6996, 0.4284, 0.6758, 0.4784, 0.6898, 0.4291, 0.6996, 0.3887, 0.6969, 0.3878, 0.6696, 0.4284, 0.6758, 0.3887, 0.6969, 0.3767, 0.7023, 0.376, 0.6817, 0.3878, 0.6696, 0.3767, 0.7023, 0.3659, 0.7009, 0.3652, 0.6786, 0.376, 0.6817, 0.6726, 0.6784, 0.4784, 0.6898, 0.4783, 0.6848, 0.6723, 0.6715, 0.4784, 0.6898, 0.4284, 0.6758, 0.4281, 0.6684, 0.4783, 0.6848, 0.4284, 0.6758, 0.3878, 0.6696, 0.3876, 0.6611, 0.4281, 0.6684, 0.3878, 0.6696, 0.376, 0.6817, 0.3758, 0.6753, 0.3876, 0.6611, 0.376, 0.6817, 0.3652, 0.6786, 0.365, 0.6716, 0.3758, 0.6753, 0.6752, 0.5558, 0.8692, 0.5691, 0.869, 0.5771, 0.6749, 0.5668, 0.8692, 0.5691, 0.9194, 0.5527, 0.9191, 0.5645, 0.869, 0.5771, 0.9194, 0.5527, 0.96, 0.5454, 0.9596, 0.559, 0.9191, 0.5645, 0.96, 0.5454, 0.9717, 0.5596, 0.9714, 0.5698, 0.9596, 0.559, 0.9717, 0.5596, 0.9825, 0.5559, 0.9822, 0.567, 0.9714, 0.5698, 0.6749, 0.5668, 0.869, 0.5771, 0.8685, 0.595, 0.6741, 0.5917, 0.869, 0.5771, 0.9191, 0.5645, 0.9183, 0.5911, 0.8685, 0.595, 0.9191, 0.5645, 0.9596, 0.559, 0.9587, 0.5894, 0.9183, 0.5911, 0.9596, 0.559, 0.9714, 0.5698, 0.9707, 0.5927, 0.9587, 0.5894, 0.9714, 0.5698, 0.9822, 0.567, 0.9815, 0.5919, 0.9707, 0.5927, 0.6741, 0.5917, 0.8685, 0.595, 0.8678, 0.6159, 0.6732, 0.6209, 0.8685, 0.595, 0.9183, 0.5911, 0.9173, 0.6222, 0.8678, 0.6159, 0.9183, 0.5911, 0.9587, 0.5894, 0.9576, 0.625, 0.9173, 0.6222, 0.9587, 0.5894, 0.9707, 0.5927, 0.9699, 0.6196, 0.9576, 0.625, 0.9707, 0.5927, 0.9815, 0.5919, 0.9806, 0.621, 0.9699, 0.6196, 0.6732, 0.6209, 0.8678, 0.6159, 0.8673, 0.632, 0.6726, 0.6432, 0.8678, 0.6159, 0.9173, 0.6222, 0.9166, 0.646, 0.8673, 0.632, 0.9173, 0.6222, 0.9576, 0.625, 0.9567, 0.6523, 0.9166, 0.646, 0.9576, 0.625, 0.9699, 0.6196, 0.9693, 0.6402, 0.9567, 0.6523, 0.9699, 0.6196, 0.9806, 0.621, 0.9799, 0.6433, 0.9693, 0.6402, 0.6726, 0.6432, 0.8673, 0.632, 0.8672, 0.637, 0.6723, 0.6501, 0.8673, 0.632, 0.9166, 0.646, 0.9163, 0.6535, 0.8672, 0.637, 0.9166, 0.646, 0.9567, 0.6523, 0.9564, 0.6608, 0.9163, 0.6535, 0.9567, 0.6523, 0.9693, 0.6402, 0.9691, 0.6466, 0.9564, 0.6608, 0.9693, 0.6402, 0.9799, 0.6433, 0.9797, 0.6503, 0.9691, 0.6466, 0.6749, 0.7547, 0.4801, 0.7447, 0.4796, 0.7268, 0.6741, 0.7298, 0.4801, 0.7447, 0.4308, 0.7573, 0.4301, 0.7308, 0.4796, 0.7268, 0.4308, 0.7573, 0.3907, 0.7629, 0.3898, 0.7325, 0.4301, 0.7308, 0.3907, 0.7629, 0.3782, 0.7521, 0.3775, 0.7291, 0.3898, 0.7325, 0.3782, 0.7521, 0.3675, 0.7549, 0.3668, 0.73, 0.3775, 0.7291, 0.6752, 0.7658, 0.4803, 0.7527, 0.4801, 0.7447, 0.6749, 0.7547, 0.4803, 0.7527, 0.4312, 0.7692, 0.4308, 0.7573, 0.4801, 0.7447, 0.4312, 0.7692, 0.3911, 0.7765, 0.3907, 0.7629, 0.4308, 0.7573, 0.3911, 0.7765, 0.3785, 0.7623, 0.3782, 0.7521, 0.3907, 0.7629, 0.3785, 0.7623, 0.3679, 0.766, 0.3675, 0.7549, 0.3782, 0.7521, 0.1864, 0.7868, 0.9262, 0.8444, 0.8851, 0.8665, 0.1164, 0.8244, 0.1164, 0.8244, 0.8851, 0.8665, 0.8598, 0.9252, 0.07365, 0.9244, 0.07365, 0.9244, 0.8598, 0.9252, 0.8598, 0.9982, 0.07372, 1.049, 0.07372, 1.049, 0.8598, 0.9982, 0.8852, 1.058, 0.117, 1.15, 0.117, 1.15, 0.8852, 1.058, 0.9263, 1.081, 0.187, 1.189, 0.8781, 0.7868, 0.1387, 0.6814, 0.09859, 0.6595, 0.8098, 0.7495, 0.8098, 0.7495, 0.09859, 0.6595, 0.07376, 0.6009, 0.7662, 0.6496, 0.7662, 0.6496, 0.07376, 0.6009, 0.07365, 0.5278, 0.7674, 0.5252, 0.6236, 0.1769, 0.6007, 0.1863, 0.5787, 0.1724, 0.5659, 0.1405, 0.5673, 0.1027, 0.5824, 0.07353, 0.6053, 0.0641, 0.6273, 0.07802, 0.64, 0.11, 0.6386, 0.1477, 0.8098, 0.4239, 0.0983, 0.4684, 0.1383, 0.4451, 0.8779, 0.3844, 0.7674, 0.5252, 0.07365, 0.5278, 0.0983, 0.4684, 0.8098, 0.4239, 0.5385, 0.2465, 0.5775, 0.2305, 0.6029, 0.1808, 0.6053, 0.1164, 0.5836, 0.06203, 0.5461, 0.03833, 0.5071, 0.05438, 0.4809, 0.104, 0.4791, 0.1684, 0.501, 0.2228, -0.6525, 0.5032, 1.483, 0.2655, 1.407, 0.3366, -0.7811, 0.6242, 1.406, 1.354, -0.7811, 1.057, -0.6915, 1.046, 1.558, 1.336, 1.558, 1.336, -0.6915, 1.046, -0.6227, 0.9579, 1.675, 1.185, 1.675, 1.185, -0.6227, 0.9579, -0.601, 0.8254, 1.712, 0.9595, 1.712, 0.9595, -0.601, 0.8254, -0.6347, 0.6997, 1.654, 0.7453, 1.654, 0.7453, -0.6347, 0.6997, -0.7109, 0.6286, 1.525, 0.6242, -0.7811, -0.1514, 1.454, -0.1502, 1.544, -0.1125, -0.6252, -0.08734, -0.7404, -0.08734, 1.428, -0.08103, 1.496, 0.007442, -0.6292, 0.06358, 0.6273, 0.2697, 0.6053, 0.2785, 0.5824, 0.2652, 0.5673, 0.235, 0.5659, 0.1994, 0.5787, 0.1719, 0.6007, 0.1632, 0.6236, 0.1764, 0.6386, 0.2066, 0.64, 0.2423, -0.595, 0.2891, 1.517, 0.1398, 1.483, 0.2655, -0.6525, 0.5032, -0.6292, 0.06358, 1.496, 0.007442, 1.517, 0.1398, -0.595, 0.2891, 0.5463, 0.1827, 0.5838, 0.1678, 0.6053, 0.1214, 0.6029, 0.06068, 0.5773, 0.009228, 0.5383, -0.01335, 0.5008, 0.001573, 0.4785, 0.04928, 0.4815, 0.109, 0.5073, 0.1601, 0.01285, 0.5238, 1.09, 0.5238, 1.09, 0.4346, 0.01285, 0.3719, 0.01285, 0.6765, 1.09, 0.7628, 1.09, 0.8387, 0.01349, 0.8057, 0.01349, 0.2889, 1.09, 0.3218, 1.09, 0.4156, 0.01349, 0.4486, 0.01349, 0.4486, 1.09, 0.4156, 1.09, 0.4915, 0.01349, 0.5778, 0.01349, 0.3719, 1.09, 0.4346, 1.09, 0.5238, 0.01349, 0.5238, 0.01349, 0.5238, 1.09, 0.5238, 1.09, 0.613, 0.01349, 0.6757, 0.01349, 0.5778, 1.09, 0.4915, 1.09, 0.4156, 0.01541, 0.4486, 0.01541, 0.4486, 1.09, 0.4156, 1.09, 0.3218, 0.01349, 0.2889, 0.5799, 0.3542, 0.556, 0.3659, 0.5321, 0.3542, 0.5173, 0.3236, 0.5173, 0.2857, 0.5321, 0.2551, 0.556, 0.2434, 0.5799, 0.2551, 0.5947, 0.2857, 0.5947, 0.3236, 0.01285, 0.6757, 1.09, 0.613, 1.09, 0.5238, 0.01285, 0.5238, 0.01349, 0.2889, 1.09, 0.3218, 1.09, 0.246, 0.01285, 0.1597, 0.556, 0.2004, 0.5967, 0.1804, 0.6219, 0.1283, 0.6219, 0.06386, 0.5967, 0.01172, 0.556, -0.008194, 0.5153, 0.01172, 0.4901, 0.06386, 0.4901, 0.1283, 0.5153, 0.1804, 0.8527, 0.3774, 0.03717, 0.378, 0.05164, 0.3035, 0.8774, 0.2504, 0.8774, 0.2504, 0.05164, 0.3035, 0.08969, 0.2603, 0.9417, 0.177, 0.1185, 0.1293, 0.9727, 0.1491, 0.925, 0.177, 0.03717, 0.1768, 0.9236, 1.02, 0.03775, 0.9374, 0.07667, 0.8896, 0.9899, 0.9391, 0.9899, 0.9391, 0.07667, 0.8896, 0.09139, 0.8125, 1.015, 0.8077, 1.015, 0.8077, 0.09139, 0.8125, 0.07631, 0.7356, 0.9893, 0.6767, 0.9893, 0.6767, 0.07631, 0.7356, 0.03717, 0.6882, 0.9211, 0.596, 0.03717, 0.08182, 0.9235, 0.08178, 0.9712, 0.1097, 0.1169, 0.1293, 0.5799, 0.2382, 0.556, 0.2492, 0.5321, 0.2382, 0.5173, 0.2095, 0.5173, 0.1739, 0.5321, 0.1451, 0.556, 0.1342, 0.5799, 0.1451, 0.5947, 0.1739, 0.5947, 0.2095, 0.8776, 0.5094, 0.05179, 0.4555, 0.03717, 0.378, 0.8527, 0.3774, 0.9421, 0.596, 0.08992, 0.5063, 0.05179, 0.4555, 0.8776, 0.5094, 0.556, 0.3447, 0.5967, 0.326, 0.6219, 0.2773, 0.6219, 0.2168, 0.5967, 0.1678, 0.556, 0.1491, 0.5153, 0.1678, 0.4901, 0.2178, 0.4901, 0.2773, 0.5153, 0.326])
me_cylinder_005.use_remesh_preserve_volume = False
me_cylinder_005.use_remesh_preserve_attributes = False
me_cylinder_005.use_mirror_vertex_groups = False
me_cylinder_005.update()
me_cylinder = bpy.data.meshes.new('Cylinder')
me_cylinder.from_pydata([(4.088e-10, 0.9863, -0.9863), (4.088e-10, 0.9863, 0.9863), (0.5797, 0.7979, -0.9863), (0.5797, 0.7979, 0.9863), (0.938, 0.3048, -0.9863), (0.938, 0.3048, 0.9863), (0.938, -0.3048, -0.9863), (0.938, -0.3048, 0.9863), (0.5797, -0.7979, -0.9863), (0.5797, -0.7979, 0.9863), (-8.581e-08, -0.9863, -0.9863), (-8.581e-08, -0.9863, 0.9863), (-0.5797, -0.7979, -0.9863), (-0.5797, -0.7979, 0.9863), (-0.938, -0.3048, -0.9863), (-0.938, -0.3048, 0.9863), (-0.938, 0.3048, -0.9863), (-0.938, 0.3048, 0.9863), (-0.5797, 0.7979, -0.9863), (-0.5797, 0.7979, 0.9863), (0.0, 1.0, -0.7489), (0.0, 1.0, 0.7489), (0.5878, 0.809, 0.7489), (0.5878, 0.809, -0.7489), (0.9511, 0.309, 0.7489), (0.9511, 0.309, -0.7489), (0.9511, -0.309, 0.7489), (0.9511, -0.309, -0.7489), (0.5878, -0.809, 0.7489), (0.5878, -0.809, -0.7489), (-8.742e-08, -1.0, 0.7489), (-8.742e-08, -1.0, -0.7489), (-0.5878, -0.809, 0.7489), (-0.5878, -0.809, -0.7489), (-0.9511, -0.309, 0.7489), (-0.9511, -0.309, -0.7489), (-0.9511, 0.309, 0.7489), (-0.9511, 0.309, -0.7489), (-0.5878, 0.809, 0.7489), (-0.5878, 0.809, -0.7489)], [], [(21, 1, 3, 22), (22, 3, 5, 24), (24, 5, 7, 26), (26, 7, 9, 28), (28, 9, 11, 30), (30, 11, 13, 32), (32, 13, 15, 34), (34, 15, 17, 36), (3, 1, 19, 17, 15, 13, 11, 9, 7, 5), (38, 19, 1, 21), (36, 17, 19, 38), (0, 2, 4, 6, 8, 10, 12, 14, 16, 18), (0, 20, 23, 2), (20, 21, 22, 23), (2, 23, 25, 4), (23, 22, 24, 25), (4, 25, 27, 6), (25, 24, 26, 27), (6, 27, 29, 8), (27, 26, 28, 29), (8, 29, 31, 10), (29, 28, 30, 31), (10, 31, 33, 12), (31, 30, 32, 33), (12, 33, 35, 14), (33, 32, 34, 35), (14, 35, 37, 16), (35, 34, 36, 37), (18, 39, 20, 0), (39, 38, 21, 20), (16, 37, 39, 18), (37, 36, 38, 39)])
_uv = me_cylinder.uv_layers.new(name='UVMap')
_uv.uv.foreach_set('vector', [0.0006849, 1.363, 0.01223, 1.363, 0.01223, -0.4499, 0.0006849, -0.4752, 0.0006849, -1.167, 0.01223, -1.132, 0.01223, 0.4099, 0.0006849, 0.3967, 0.0006849, 0.3967, 0.01223, 0.4099, 0.01223, 2.316, 0.0006848, 2.329, 0.0006848, 2.329, 0.01223, 2.316, 0.01223, 3.858, 0.0006848, 3.893, 0.0006849, -0.4752, 0.01223, -0.4499, 0.01223, 1.363, 0.0006849, 1.363, 0.0006849, 1.363, 0.01223, 1.363, 0.01223, 3.176, 0.0006848, 3.201, 0.0006847, 3.893, 0.01223, 3.858, 0.01223, 2.316, 0.0006848, 2.329, 0.0006848, 2.329, 0.01223, 2.316, 0.01223, 0.4099, 0.0006849, 0.3967, 0.7899, 0.899, 0.5, 0.9931, 0.2101, 0.899, 0.031, 0.6524, 0.031, 0.3476, 0.2101, 0.101, 0.5, 0.006859, 0.7899, 0.101, 0.969, 0.3476, 0.969, 0.6524, 0.0006848, 3.201, 0.01223, 3.176, 0.01223, 1.363, 0.0006849, 1.363, 0.0006849, 0.3967, 0.01223, 0.4099, 0.01223, -1.132, 0.0006849, -1.167, 0.5, 0.9931, 0.6925, 0.899, 0.8115, 0.6524, 0.8115, 0.3476, 0.6925, 0.101, 0.5, 0.006859, 0.3075, 0.101, 0.1885, 0.3476, 0.1885, 0.6524, 0.3075, 0.899, 0.01357, 1.363, 0.02511, 1.363, 0.02511, -0.4752, 0.01357, -0.4499, 0.02511, 1.363, 0.09797, 1.363, 0.09797, -0.4752, 0.02511, -0.4752, 0.01357, -1.132, 0.02511, -1.167, 0.02511, 0.3967, 0.01357, 0.4099, 0.02511, -1.167, 0.09797, -1.167, 0.09797, 0.3967, 0.02511, 0.3967, 0.01357, 0.4099, 0.02511, 0.3967, 0.02511, 2.329, 0.01357, 2.316, 0.02511, 0.3967, 0.09797, 0.3967, 0.09797, 2.329, 0.02511, 2.329, 0.01357, 2.316, 0.02511, 2.329, 0.02511, 3.893, 0.01357, 3.858, 0.02511, 2.329, 0.09797, 2.329, 0.09797, 3.893, 0.02511, 3.893, 0.01357, -0.4499, 0.02511, -0.4752, 0.02511, 1.363, 0.01357, 1.363, 0.02511, -0.4752, 0.09797, -0.4752, 0.09797, 1.363, 0.02511, 1.363, 0.01357, 1.363, 0.02511, 1.363, 0.02511, 3.201, 0.01357, 3.176, 0.02511, 1.363, 0.09797, 1.363, 0.09797, 3.201, 0.02511, 3.201, 0.01357, 3.858, 0.02511, 3.893, 0.02511, 2.329, 0.01357, 2.316, 0.02511, 3.893, 0.09797, 3.893, 0.09797, 2.329, 0.02511, 2.329, 0.01357, 2.316, 0.02511, 2.329, 0.02511, 0.3967, 0.01357, 0.4099, 0.02511, 2.329, 0.09797, 2.329, 0.09797, 0.3967, 0.02511, 0.3967, 0.01357, 3.176, 0.02511, 3.201, 0.02511, 1.363, 0.01357, 1.363, 0.02511, 3.201, 0.09797, 3.201, 0.09797, 1.363, 0.02511, 1.363, 0.01357, 0.4099, 0.02511, 0.3967, 0.02511, -1.167, 0.01357, -1.132, 0.02511, 0.3967, 0.09797, 0.3967, 0.09797, -1.167, 0.02511, -1.167])
me_cylinder.use_remesh_preserve_volume = False
me_cylinder.use_remesh_preserve_attributes = False
me_cylinder.use_mirror_vertex_groups = False
me_cylinder.update()

# ---- objects
ob_beine = bpy.data.objects.new('Beine', me_cylinder_005)
ob_tischplatte = bpy.data.objects.new('Tischplatte', me_cylinder)

# ---- transforms, parenting, visibility, modifiers, constraints
ob_beine.location = (-0.3, 0.3, 0.4)
ob_beine.rotation_euler = (0.1745, 0.1745, 0.0)
ob_beine.scale = (0.05257, 0.05, 0.3998)
ob_beine.lineart.crease_threshold = 0.0
ob_tischplatte.location = (0.0, 0.0, 0.8)
ob_tischplatte.scale = (0.5257, 0.5, 0.025)
ob_tischplatte.lineart.crease_threshold = 0.0

# ---- collection membership
col_collection_1.objects.link(ob_beine)
col_collection_1.objects.link(ob_tischplatte)

# ---- scene / render settings (as saved in the file)
scene.frame_start = 1; scene.frame_end = 250; scene.frame_set(1)
scene.render.engine = 'BLENDER_EEVEE_NEXT'
scene.render.image_settings.color_mode = 'RGB'
scene.render.image_settings.compression = 90
scene.render.resolution_percentage = 50
scene.render.dither_intensity = 0.0
scene.render.bake_margin = 2
scene.render.bake_bias = 0.0
scene.cycles.use_denoising = False
scene.cycles.samples = 10
scene.cycles.sampling_pattern = 'TABULATED_SOBOL'
scene.cycles.light_sampling_threshold = 0.0
scene.cycles.use_adaptive_sampling = False
scene.cycles.use_light_tree = False
scene.cycles.blur_glossy = 0.0
scene.cycles.volume_bounces = 1
scene.cycles.pixel_filter_type = 'GAUSSIAN'
scene.cycles.sample_clamp_indirect = 0.0
scene.view_settings.view_transform = 'Standard'
bpy.context.view_layer.update()

# ---- added for rendering (the .blend has no active camera and no usable light): camera, sun
cam_auto = bpy.data.cameras.new('AutoCamera')
cam_auto.lens = 50.0
cam_auto.sensor_width = 36.0
cam_auto.clip_end = 1000.0
ob_auto_camera = bpy.data.objects.new('AutoCamera', cam_auto)
scene.collection.objects.link(ob_auto_camera)
ob_auto_camera.location = (1.82817, -2.18786, 1.79872)
ob_auto_camera.rotation_euler = (1.09748, -7.21219e-08, 0.694738)
scene.camera = ob_auto_camera
light_auto_sun = bpy.data.lights.new('AutoSun', 'SUN')
light_auto_sun.energy = 3.0
light_auto_sun.angle = 0.0523599
ob_auto_sun = bpy.data.objects.new('AutoSun', light_auto_sun)
scene.collection.objects.link(ob_auto_sun)
ob_auto_sun.rotation_euler = (0.872665, 0.174533, 0.523599)
bpy.context.view_layer.update()
